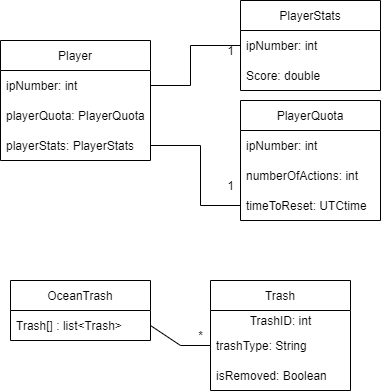

The diagram above was exported from draw.io. Its source (the exported page's mxGraphModel, read from the mxfile embedded in the PNG):
<mxGraphModel dx="700" dy="735" grid="1" gridSize="10" guides="1" tooltips="1" connect="1" arrows="1" fold="1" page="1" pageScale="1" pageWidth="850" pageHeight="1100" math="0" shadow="0">
  <root>
    <mxCell id="0" />
    <mxCell id="1" parent="0" />
    <mxCell id="xLIbByPb8d54KWIBgaFw-1" value="Player" style="swimlane;fontStyle=0;childLayout=stackLayout;horizontal=1;startSize=30;horizontalStack=0;resizeParent=1;resizeParentMax=0;resizeLast=0;collapsible=1;marginBottom=0;" vertex="1" parent="1">
      <mxGeometry x="120" y="260" width="150" height="120" as="geometry" />
    </mxCell>
    <mxCell id="xLIbByPb8d54KWIBgaFw-2" value="ipNumber: int" style="text;strokeColor=none;fillColor=none;align=left;verticalAlign=middle;spacingLeft=4;spacingRight=4;overflow=hidden;points=[[0,0.5],[1,0.5]];portConstraint=eastwest;rotatable=0;" vertex="1" parent="xLIbByPb8d54KWIBgaFw-1">
      <mxGeometry y="30" width="150" height="30" as="geometry" />
    </mxCell>
    <mxCell id="xLIbByPb8d54KWIBgaFw-3" value="playerQuota: PlayerQuota" style="text;strokeColor=none;fillColor=none;align=left;verticalAlign=middle;spacingLeft=4;spacingRight=4;overflow=hidden;points=[[0,0.5],[1,0.5]];portConstraint=eastwest;rotatable=0;" vertex="1" parent="xLIbByPb8d54KWIBgaFw-1">
      <mxGeometry y="60" width="150" height="30" as="geometry" />
    </mxCell>
    <mxCell id="xLIbByPb8d54KWIBgaFw-4" value="playerStats: PlayerStats" style="text;strokeColor=none;fillColor=none;align=left;verticalAlign=middle;spacingLeft=4;spacingRight=4;overflow=hidden;points=[[0,0.5],[1,0.5]];portConstraint=eastwest;rotatable=0;" vertex="1" parent="xLIbByPb8d54KWIBgaFw-1">
      <mxGeometry y="90" width="150" height="30" as="geometry" />
    </mxCell>
    <mxCell id="xLIbByPb8d54KWIBgaFw-5" value="OceanTrash" style="swimlane;fontStyle=0;childLayout=stackLayout;horizontal=1;startSize=30;horizontalStack=0;resizeParent=1;resizeParentMax=0;resizeLast=0;collapsible=1;marginBottom=0;" vertex="1" parent="1">
      <mxGeometry x="130" y="500" width="140" height="60" as="geometry" />
    </mxCell>
    <mxCell id="xLIbByPb8d54KWIBgaFw-6" value="Trash[] : list&lt;Trash&gt;" style="text;strokeColor=none;fillColor=none;align=left;verticalAlign=middle;spacingLeft=4;spacingRight=4;overflow=hidden;points=[[0,0.5],[1,0.5]];portConstraint=eastwest;rotatable=0;" vertex="1" parent="xLIbByPb8d54KWIBgaFw-5">
      <mxGeometry y="30" width="140" height="30" as="geometry" />
    </mxCell>
    <mxCell id="xLIbByPb8d54KWIBgaFw-9" value="PlayerStats" style="swimlane;fontStyle=0;childLayout=stackLayout;horizontal=1;startSize=30;horizontalStack=0;resizeParent=1;resizeParentMax=0;resizeLast=0;collapsible=1;marginBottom=0;" vertex="1" parent="1">
      <mxGeometry x="360" y="220" width="140" height="90" as="geometry" />
    </mxCell>
    <mxCell id="xLIbByPb8d54KWIBgaFw-34" value="ipNumber: int" style="text;strokeColor=none;fillColor=none;align=left;verticalAlign=middle;spacingLeft=4;spacingRight=4;overflow=hidden;points=[[0,0.5],[1,0.5]];portConstraint=eastwest;rotatable=0;" vertex="1" parent="xLIbByPb8d54KWIBgaFw-9">
      <mxGeometry y="30" width="140" height="30" as="geometry" />
    </mxCell>
    <mxCell id="xLIbByPb8d54KWIBgaFw-12" value="Score: double" style="text;strokeColor=none;fillColor=none;align=left;verticalAlign=middle;spacingLeft=4;spacingRight=4;overflow=hidden;points=[[0,0.5],[1,0.5]];portConstraint=eastwest;rotatable=0;" vertex="1" parent="xLIbByPb8d54KWIBgaFw-9">
      <mxGeometry y="60" width="140" height="30" as="geometry" />
    </mxCell>
    <mxCell id="xLIbByPb8d54KWIBgaFw-13" value="PlayerQuota" style="swimlane;fontStyle=0;childLayout=stackLayout;horizontal=1;startSize=30;horizontalStack=0;resizeParent=1;resizeParentMax=0;resizeLast=0;collapsible=1;marginBottom=0;" vertex="1" parent="1">
      <mxGeometry x="360" y="320" width="140" height="120" as="geometry" />
    </mxCell>
    <mxCell id="xLIbByPb8d54KWIBgaFw-35" value="ipNumber: int" style="text;strokeColor=none;fillColor=none;align=left;verticalAlign=middle;spacingLeft=4;spacingRight=4;overflow=hidden;points=[[0,0.5],[1,0.5]];portConstraint=eastwest;rotatable=0;" vertex="1" parent="xLIbByPb8d54KWIBgaFw-13">
      <mxGeometry y="30" width="140" height="30" as="geometry" />
    </mxCell>
    <mxCell id="xLIbByPb8d54KWIBgaFw-14" value="numberOfActions: int" style="text;strokeColor=none;fillColor=none;align=left;verticalAlign=middle;spacingLeft=4;spacingRight=4;overflow=hidden;points=[[0,0.5],[1,0.5]];portConstraint=eastwest;rotatable=0;" vertex="1" parent="xLIbByPb8d54KWIBgaFw-13">
      <mxGeometry y="60" width="140" height="30" as="geometry" />
    </mxCell>
    <mxCell id="xLIbByPb8d54KWIBgaFw-15" value="timeToReset: UTCtime" style="text;strokeColor=none;fillColor=none;align=left;verticalAlign=middle;spacingLeft=4;spacingRight=4;overflow=hidden;points=[[0,0.5],[1,0.5]];portConstraint=eastwest;rotatable=0;" vertex="1" parent="xLIbByPb8d54KWIBgaFw-13">
      <mxGeometry y="90" width="140" height="30" as="geometry" />
    </mxCell>
    <mxCell id="xLIbByPb8d54KWIBgaFw-20" value="Trash" style="swimlane;fontStyle=0;childLayout=stackLayout;horizontal=1;startSize=30;horizontalStack=0;resizeParent=1;resizeParentMax=0;resizeLast=0;collapsible=1;marginBottom=0;" vertex="1" parent="1">
      <mxGeometry x="330" y="500" width="140" height="110" as="geometry" />
    </mxCell>
    <mxCell id="xLIbByPb8d54KWIBgaFw-36" value="TrashID: int" style="text;html=1;align=center;verticalAlign=middle;resizable=0;points=[];autosize=1;strokeColor=none;fillColor=none;" vertex="1" parent="xLIbByPb8d54KWIBgaFw-20">
      <mxGeometry y="30" width="140" height="20" as="geometry" />
    </mxCell>
    <mxCell id="xLIbByPb8d54KWIBgaFw-21" value="trashType: String" style="text;strokeColor=none;fillColor=none;align=left;verticalAlign=middle;spacingLeft=4;spacingRight=4;overflow=hidden;points=[[0,0.5],[1,0.5]];portConstraint=eastwest;rotatable=0;" vertex="1" parent="xLIbByPb8d54KWIBgaFw-20">
      <mxGeometry y="50" width="140" height="30" as="geometry" />
    </mxCell>
    <mxCell id="xLIbByPb8d54KWIBgaFw-22" value="isRemoved: Boolean" style="text;strokeColor=none;fillColor=none;align=left;verticalAlign=middle;spacingLeft=4;spacingRight=4;overflow=hidden;points=[[0,0.5],[1,0.5]];portConstraint=eastwest;rotatable=0;" vertex="1" parent="xLIbByPb8d54KWIBgaFw-20">
      <mxGeometry y="80" width="140" height="30" as="geometry" />
    </mxCell>
    <mxCell id="xLIbByPb8d54KWIBgaFw-24" value="" style="endArrow=none;html=1;rounded=0;entryX=0;entryY=0.5;entryDx=0;entryDy=0;exitX=1;exitY=0.5;exitDx=0;exitDy=0;" edge="1" parent="1" source="xLIbByPb8d54KWIBgaFw-2">
      <mxGeometry width="50" height="50" relative="1" as="geometry">
        <mxPoint x="310" y="340" as="sourcePoint" />
        <mxPoint x="360" y="265" as="targetPoint" />
        <Array as="points">
          <mxPoint x="310" y="305" />
          <mxPoint x="310" y="265" />
        </Array>
      </mxGeometry>
    </mxCell>
    <mxCell id="xLIbByPb8d54KWIBgaFw-25" value="" style="endArrow=none;html=1;rounded=0;entryX=0;entryY=0.5;entryDx=0;entryDy=0;exitX=1;exitY=0.5;exitDx=0;exitDy=0;" edge="1" parent="1" source="xLIbByPb8d54KWIBgaFw-4" target="xLIbByPb8d54KWIBgaFw-15">
      <mxGeometry width="50" height="50" relative="1" as="geometry">
        <mxPoint x="280" y="315" as="sourcePoint" />
        <mxPoint x="370" y="275" as="targetPoint" />
        <Array as="points">
          <mxPoint x="320" y="365" />
          <mxPoint x="320" y="425" />
        </Array>
      </mxGeometry>
    </mxCell>
    <mxCell id="xLIbByPb8d54KWIBgaFw-26" value="1" style="text;html=1;align=center;verticalAlign=middle;resizable=0;points=[];autosize=1;strokeColor=none;fillColor=none;" vertex="1" parent="1">
      <mxGeometry x="340" y="260" width="20" height="20" as="geometry" />
    </mxCell>
    <mxCell id="xLIbByPb8d54KWIBgaFw-27" value="1" style="text;html=1;align=center;verticalAlign=middle;resizable=0;points=[];autosize=1;strokeColor=none;fillColor=none;" vertex="1" parent="1">
      <mxGeometry x="340" y="395" width="20" height="20" as="geometry" />
    </mxCell>
    <mxCell id="xLIbByPb8d54KWIBgaFw-30" value="" style="endArrow=none;html=1;rounded=0;exitX=1;exitY=0.5;exitDx=0;exitDy=0;entryX=0;entryY=0.5;entryDx=0;entryDy=0;" edge="1" parent="1" source="xLIbByPb8d54KWIBgaFw-6" target="xLIbByPb8d54KWIBgaFw-21">
      <mxGeometry width="50" height="50" relative="1" as="geometry">
        <mxPoint x="240" y="490" as="sourcePoint" />
        <mxPoint x="290" y="440" as="targetPoint" />
        <Array as="points">
          <mxPoint x="300" y="565" />
        </Array>
      </mxGeometry>
    </mxCell>
    <mxCell id="xLIbByPb8d54KWIBgaFw-33" value="*" style="text;html=1;align=center;verticalAlign=middle;resizable=0;points=[];autosize=1;strokeColor=none;fillColor=none;" vertex="1" parent="1">
      <mxGeometry x="310" y="545" width="20" height="20" as="geometry" />
    </mxCell>
  </root>
</mxGraphModel>